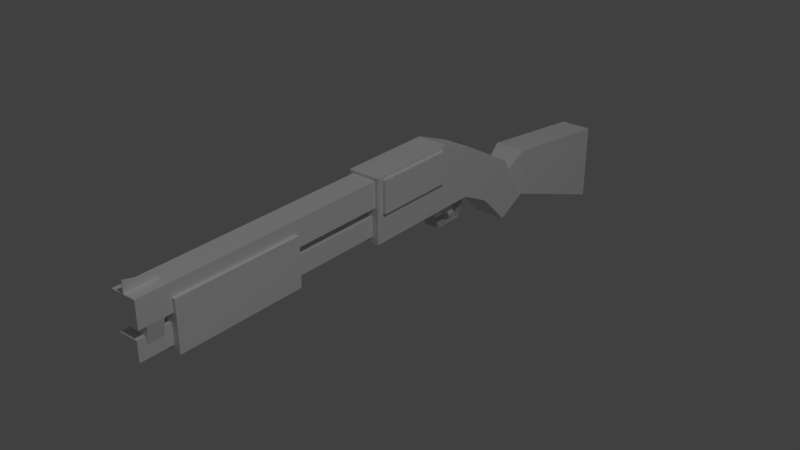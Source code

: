 # Source: unucivil_gun_unu_shotgun.blend  (saved by Blender 2.79.0; exported with 4.5.12 LTS)
import bpy
from mathutils import Matrix  # noqa: F401  (used for matrix-valued properties, if any)

bpy.ops.wm.read_factory_settings(use_empty=True)
scene = bpy.context.scene
scene.name = 'Scene'

# ---- collections
col_collection_1 = bpy.data.collections.new('Collection 1'); scene.collection.children.link(col_collection_1)

# ---- materials (node trees are filled in below, after node groups)
mat_modelmaterial = bpy.data.materials.new('ModelMaterial')
mat_modelmaterial.alpha_threshold = 0.0
mat_modelmaterial.use_transparent_shadow = False
mat_modelmaterial.roughness = 0.5
mat_modelmaterial_009 = bpy.data.materials.new('ModelMaterial.009')
mat_modelmaterial_009.alpha_threshold = 0.0
mat_modelmaterial_009.use_transparent_shadow = False
mat_modelmaterial_009.roughness = 0.5
mat_modelmaterial_006 = bpy.data.materials.new('ModelMaterial.006')
mat_modelmaterial_006.alpha_threshold = 0.0
mat_modelmaterial_006.use_transparent_shadow = False
mat_modelmaterial_006.roughness = 0.5
mat_modelmaterial_005 = bpy.data.materials.new('ModelMaterial.005')
mat_modelmaterial_005.alpha_threshold = 0.0
mat_modelmaterial_005.use_transparent_shadow = False
mat_modelmaterial_005.roughness = 0.5
mat_modelmaterial_002 = bpy.data.materials.new('ModelMaterial.002')
mat_modelmaterial_002.alpha_threshold = 0.0
mat_modelmaterial_002.use_transparent_shadow = False
mat_modelmaterial_002.roughness = 0.5

# ---- material node trees

# ---- world
world_world = bpy.data.worlds.new('World'); scene.world = world_world
world_world.color = (0.05088, 0.05088, 0.05088)
world_world.use_sun_shadow = False
world_world.sun_shadow_jitter_overblur = 0.0
world_world.cycles.sampling_method = 'MANUAL'

# ---- lights
light_point = bpy.data.lights.new('Point', 'POINT')
light_point.transmission_factor = 0.0
light_point.energy = 100.0
light_point.shadow_buffer_clip_start = 0.5
light_point.shadow_soft_size = 0.1
light_point.shadow_maximum_resolution = 0.006
light_point.use_absolute_resolution = True

# ---- meshes
me_bodymodel_002 = bpy.data.meshes.new('bodyModel.002')
me_bodymodel_002.from_pydata([(-0.01562, -0.125, 0.0625), (-0.01562, -0.1094, 0.0625), (0.01562, -0.1094, 0.0625), (0.01562, -0.125, 0.0625), (0.01562, -0.1406, 0.09375), (0.01562, -0.125, 0.09375), (-0.01562, -0.125, 0.09375), (-0.01562, -0.1406, 0.09375)], [], [(0, 1, 2, 3), (4, 5, 6, 7), (1, 0, 7, 6), (3, 2, 5, 4), (2, 1, 6, 5), (0, 3, 4, 7)])
me_bodymodel_002.polygons.foreach_set('material_index', [1, 1, 1, 1, 1, 1])
_uv = me_bodymodel_002.uv_layers.new(name='UVMap')
_uv.uv.foreach_set('vector', [0.6562, 0.5938, 0.6875, 0.5938, 0.6875, 0.625, 0.6562, 0.625, 0.6875, 0.5938, 0.7188, 0.5938, 0.7188, 0.625, 0.6875, 0.625, 0.6875, 0.5938, 0.6562, 0.5938, 0.6562, 0.5625, 0.6875, 0.5625, 0.75, 0.5938, 0.7188, 0.5938, 0.7188, 0.5625, 0.75, 0.5625, 0.7188, 0.5938, 0.6875, 0.5938, 0.6875, 0.5625, 0.7188, 0.5625, 0.6562, 0.5938, 0.625, 0.5938, 0.625, 0.5625, 0.6562, 0.5625])
me_bodymodel_002.materials.append(mat_modelmaterial)
me_bodymodel_002.materials.append(mat_modelmaterial_009)
me_bodymodel_002.materials.append(mat_modelmaterial_006)
me_bodymodel_002.materials.append(mat_modelmaterial_005)
me_bodymodel_002.materials.append(mat_modelmaterial_002)
me_bodymodel_002.use_remesh_preserve_volume = False
me_bodymodel_002.use_remesh_preserve_attributes = False
me_bodymodel_002.use_mirror_vertex_groups = False
me_bodymodel_002.update()
me_bodymodel_002.normals_split_custom_set([tuple(v) for v in zip(*[iter([0.0, 2.384e-06, -1.0, 0.0, 2.384e-06, -1.0, 0.0, 2.384e-06, -1.0, 0.0, 2.384e-06, -1.0, 0.0, 0.0, 1.0, 0.0, 0.0, 1.0, 0.0, 0.0, 1.0, 0.0, 0.0, 1.0, -1.0, 0.0, 0.0, -1.0, 0.0, 0.0, -1.0, 0.0, 0.0, -1.0, 0.0, 0.0, 1.0, 0.0, 0.0, 1.0, 0.0, 0.0, 1.0, 0.0, 0.0, 1.0, 0.0, 0.0, 0.0, 0.8944, 0.4473, 0.0, 0.8944, 0.4473, 0.0, 0.8944, 0.4473, 0.0, 0.8944, 0.4473, 0.0, -0.8944, -0.4472, 0.0, -0.8944, -0.4472, 0.0, -0.8944, -0.4472, 0.0, -0.8944, -0.4472])] * 3)])
me_bodymodel_000 = bpy.data.meshes.new('bodyModel.000')
me_bodymodel_000.from_pydata([(-0.03125, 0.2813, -0.03125), (-0.03125, 0.5313, -0.03125), (0.03125, 0.5313, -0.03125), (0.03125, 0.2813, -0.03125), (0.03125, 0.2813, 0.0625), (0.03125, 0.5313, 0.0625), (-0.03125, 0.5313, 0.0625), (-0.03125, 0.2813, 0.0625)], [], [(0, 1, 2, 3), (4, 5, 6, 7), (1, 0, 7, 6), (3, 2, 5, 4), (2, 1, 6, 5), (0, 3, 4, 7)])
me_bodymodel_000.polygons.foreach_set('material_index', [1, 1, 1, 1, 1, 1])
_uv = me_bodymodel_000.uv_layers.new(name='UVMap')
_uv.uv.foreach_set('vector', [0.3125, 0.5938, 0.4375, 0.5938, 0.4375, 0.625, 0.3125, 0.625, 0.4375, 0.5938, 0.5625, 0.5938, 0.5625, 0.625, 0.4375, 0.625, 0.4375, 0.5938, 0.3125, 0.5938, 0.3125, 0.5625, 0.4375, 0.5625, 0.5938, 0.5938, 0.4688, 0.5938, 0.4688, 0.5625, 0.5938, 0.5625, 0.4688, 0.5938, 0.4375, 0.5938, 0.4375, 0.5625, 0.4688, 0.5625, 0.3125, 0.5938, 0.2812, 0.5938, 0.2812, 0.5625, 0.3125, 0.5625])
me_bodymodel_000.materials.append(mat_modelmaterial)
me_bodymodel_000.materials.append(mat_modelmaterial_009)
me_bodymodel_000.materials.append(mat_modelmaterial_006)
me_bodymodel_000.materials.append(mat_modelmaterial_005)
me_bodymodel_000.materials.append(mat_modelmaterial_002)
me_bodymodel_000.use_remesh_preserve_volume = False
me_bodymodel_000.use_remesh_preserve_attributes = False
me_bodymodel_000.use_mirror_vertex_groups = False
me_bodymodel_000.update()
me_bodymodel_000.normals_split_custom_set([tuple(v) for v in zip(*[iter([0.0, 0.0, -1.0, 0.0, 0.0, -1.0, 0.0, 0.0, -1.0, 0.0, 0.0, -1.0, 0.0, 0.0, 1.0, 0.0, 0.0, 1.0, 0.0, 0.0, 1.0, 0.0, 0.0, 1.0, -1.0, 0.0, 0.0, -1.0, 0.0, 0.0, -1.0, 0.0, 0.0, -1.0, 0.0, 0.0, 1.0, 0.0, 0.0, 1.0, 0.0, 0.0, 1.0, 0.0, 0.0, 1.0, 0.0, 0.0, 0.0, 1.0, 0.0, 0.0, 1.0, 0.0, 0.0, 1.0, 0.0, 0.0, 1.0, 0.0, 0.0, -1.0, 0.0, 0.0, -1.0, 0.0, 0.0, -1.0, 0.0, 0.0, -1.0, 0.0])] * 3)])
me_bodymodel_001 = bpy.data.meshes.new('bodyModel.001')
me_bodymodel_001.from_pydata([(-0.025, 0.09375, -0.05625), (-0.025, 0.5938, -0.05625), (0.025, 0.5938, -0.05625), (0.025, 0.09375, -0.05625), (0.025, 0.09375, -0.00625), (0.025, 0.5938, -0.00625), (-0.025, 0.5938, -0.00625), (-0.025, 0.09375, -0.00625), (-0.01875, 0.09375, 0.0125), (-0.01875, 0.5938, 0.0125), (0.01875, 0.5938, 0.0125), (0.01875, 0.09375, 0.0125), (0.01875, 0.09375, 0.05), (0.01875, 0.5938, 0.05), (-0.01875, 0.5938, 0.05), (-0.01875, 0.09375, 0.05), (-0.03125, -0.09375, -0.0625), (-0.03125, 0.09375, -0.0625), (0.03125, 0.09375, -0.0625), (0.03125, -0.09375, -0.0625), (0.03125, -0.09375, 0.0625), (0.03125, 0.09375, 0.0625), (-0.03125, 0.09375, 0.0625), (-0.03125, -0.09375, 0.0625), (-0.03125, -0.1719, -0.03125), (-0.03125, -0.09375, -0.0625), (0.03125, -0.09375, -0.0625), (0.03125, -0.1719, -0.03125), (0.03125, -0.1563, 0.0625), (0.03125, -0.09375, 0.0625), (-0.03125, -0.09375, 0.0625), (-0.03125, -0.1563, 0.0625), (-0.025, 0.5469, -0.00625), (-0.025, 0.5781, -0.00625), (0.025, 0.5781, -0.00625), (0.025, 0.5469, -0.00625), (0.01562, 0.5469, 0.04375), (0.01562, 0.5781, 0.04375), (-0.01562, 0.5781, 0.04375), (-0.01562, 0.5469, 0.04375), (-0.001, 0.5937, -0.05625), (-0.03125, -0.2813, 0.03125), (-0.03125, -0.1719, -0.03125), (0.03125, -0.1719, -0.03125), (0.03125, -0.2813, 0.03125), (0.03125, -0.2188, 0.09375), (0.03125, -0.1563, 0.0625), (-0.03125, -0.1563, 0.0625), (-0.03125, -0.2188, 0.09375), (-0.03125, -0.2813, 0.03125), (-0.03125, -0.2188, 0.09375), (0.03125, -0.2188, 0.09375), (0.03125, -0.2813, 0.03125), (0.03125, -0.3438, 0.125), (0.03125, -0.2813, 0.1562), (-0.03125, -0.2813, 0.1562), (-0.03125, -0.3438, 0.125), (-0.03125, -0.5937, 0.0625), (-0.03125, -0.3437, 0.03125), (0.03125, -0.3437, 0.03125), (0.03125, -0.5937, 0.0625), (0.03125, -0.5938, 0.2188), (0.03125, -0.3438, 0.125), (-0.03125, -0.3438, 0.125), (-0.03125, -0.5938, 0.2188), (-0.03125, -0.3437, 0.03125), (-0.025, -0.2969, 0.0625), (0.025, -0.2969, 0.0625), (0.03125, -0.3437, 0.03125), (0.03125, -0.3438, 0.125), (0.025, -0.3125, 0.09375), (-0.025, -0.3125, 0.09375), (-0.03125, -0.3438, 0.125), (-0.01562, -0.07812, 0.0625), (-0.01562, -0.07812, 0.0625), (0.01562, -0.07812, 0.0625), (0.01562, -0.07812, 0.0625), (0.01562, -0.09375, 0.1094), (0.01562, -0.09375, 0.1094), (-0.01562, -0.09375, 0.1094), (-0.01562, -0.09375, 0.1094), (-0.01562, -0.1563, 0.1094), (-0.01562, -0.09375, 0.1094), (0.01562, -0.09375, 0.1094), (0.01562, -0.1563, 0.1094), (0.01562, -0.1563, 0.1094), (0.01562, -0.09375, 0.1094), (-0.01562, -0.09375, 0.1094), (-0.01562, -0.1563, 0.1094), (-0.01562, -0.1719, 0.0625), (-0.01562, -0.1719, 0.0625), (0.01562, -0.1719, 0.0625), (0.01562, -0.1719, 0.0625), (0.01562, -0.1563, 0.1094), (0.01562, -0.1563, 0.1094), (-0.01562, -0.1563, 0.1094), (-0.01562, -0.1563, 0.1094), (-0.03437, -0.08125, -0.05625), (-0.03437, 0.08125, -0.05625), (0.0375, 0.08125, -0.05625), (0.0375, -0.08125, -0.05625), (0.0375, -0.08125, 0.00625), (0.0375, 0.08125, 0.00625), (-0.03437, 0.08125, 0.00625), (-0.03437, -0.08125, 0.00625), (-0.001, 0.5937, -0.07812), (0.001, 0.5937, -0.07812), (0.001, 0.5937, -0.05625), (-0.001, 0.5313, -0.0625), (0.001, 0.5313, -0.0625), (0.001, 0.5313, -0.05625), (-0.001, 0.5313, -0.05625)], [], [(0, 1, 2, 3), (4, 5, 6, 7), (1, 0, 7, 6), (3, 2, 5, 4), (2, 1, 6, 5), (0, 3, 4, 7), (8, 9, 10, 11), (12, 13, 14, 15), (9, 8, 15, 14), (11, 10, 13, 12), (10, 9, 14, 13), (8, 11, 12, 15), (16, 17, 18, 19), (20, 21, 22, 23), (17, 16, 23, 22), (19, 18, 21, 20), (18, 17, 22, 21), (16, 19, 20, 23), (24, 25, 26, 27), (28, 29, 30, 31), (25, 24, 31, 30), (27, 26, 29, 28), (26, 25, 30, 29), (24, 27, 28, 31), (32, 33, 34, 35), (36, 37, 38, 39), (33, 32, 39, 38), (35, 34, 37, 36), (34, 33, 38, 37), (32, 35, 36, 39), (110, 107, 40, 111), (41, 42, 43, 44), (45, 46, 47, 48), (42, 41, 48, 47), (44, 43, 46, 45), (43, 42, 47, 46), (41, 44, 45, 48), (49, 50, 51, 52), (53, 54, 55, 56), (50, 49, 56, 55), (52, 51, 54, 53), (51, 50, 55, 54), (49, 52, 53, 56), (57, 58, 59, 60), (61, 62, 63, 64), (58, 57, 64, 63), (60, 59, 62, 61), (59, 58, 63, 62), (57, 60, 61, 64), (65, 66, 67, 68), (69, 70, 71, 72), (66, 65, 72, 71), (68, 67, 70, 69), (67, 66, 71, 70), (65, 68, 69, 72), (73, 74, 75, 76), (77, 78, 79, 80), (74, 73, 80, 79), (76, 75, 78, 77), (75, 74, 79, 78), (73, 76, 77, 80), (81, 82, 83, 84), (85, 86, 87, 88), (82, 81, 88, 87), (84, 83, 86, 85), (83, 82, 87, 86), (81, 84, 85, 88), (89, 90, 91, 92), (93, 94, 95, 96), (90, 89, 96, 95), (92, 91, 94, 93), (91, 90, 95, 94), (89, 92, 93, 96), (97, 98, 99, 100), (101, 102, 103, 104), (98, 97, 104, 103), (100, 99, 102, 101), (99, 98, 103, 102), (97, 100, 101, 104), (105, 108, 111, 40), (108, 109, 106, 105), (109, 106, 107, 110), (106, 105, 40, 107), (108, 109, 110, 111)])
me_bodymodel_001.polygons.foreach_set('material_index', [1, 1, 1, 1, 1, 1, 1, 1, 1, 1, 1, 1, 1, 1, 1, 1, 1, 1, 1, 1, 1, 1, 1, 1, 1, 1, 1, 1, 1, 1, 1, 1, 1, 1, 1, 1, 1, 1, 1, 1, 1, 1, 1, 1, 1, 1, 1, 1, 1, 1, 1, 1, 1, 1, 1, 1, 1, 1, 1, 1, 1, 1, 1, 1, 1, 1, 1, 1, 1, 1, 1, 1, 1, 1, 1, 1, 1, 1, 1, 1, 1, 1, 1, 1])
_k = set([(40, 105), (40, 107), (40, 111), (105, 106), (105, 108), (106, 107), (106, 109), (107, 110), (108, 109), (108, 111), (109, 110), (110, 111)])
me_bodymodel_001.attributes.new('sharp_edge', 'BOOLEAN', 'EDGE').data.foreach_set('value', [ (min(e.vertices), max(e.vertices)) in _k for e in me_bodymodel_001.edges])
_uv = me_bodymodel_001.uv_layers.new(name='UVMap')
_uv.uv.foreach_set('vector', [0.09375, 0.5, 0.3438, 0.5, 0.3438, 0.5312, 0.09375, 0.5312, 0.3438, 0.5, 0.5938, 0.5, 0.5938, 0.5312, 0.3438, 0.5312, 0.3438, 0.5, 0.09375, 0.5, 0.09375, 0.4688, 0.3438, 0.4688, 0.625, 0.5, 0.375, 0.5, 0.375, 0.4688, 0.625, 0.4688, 0.375, 0.5, 0.3438, 0.5, 0.3438, 0.4688, 0.375, 0.4688, 0.09375, 0.5, 0.0625, 0.5, 0.0625, 0.4688, 0.09375, 0.4688, 0.3438, 0.8438, 0.5938, 0.8438, 0.5938, 0.875, 0.3438, 0.875, 0.5938, 0.8438, 0.8438, 0.8438, 0.8438, 0.875, 0.5938, 0.875, 0.5938, 0.8438, 0.3438, 0.8438, 0.3438, 0.8125, 0.5938, 0.8125, 0.875, 0.8438, 0.625, 0.8438, 0.625, 0.8125, 0.875, 0.8125, 0.625, 0.8438, 0.5938, 0.8438, 0.5938, 0.8125, 0.625, 0.8125, 0.3438, 0.8438, 0.3125, 0.8438, 0.3125, 0.8125, 0.3438, 0.8125, 0.4375, 0.1875, 0.5312, 0.1875, 0.5312, 0.2188, 0.4375, 0.2188, 0.5312, 0.1875, 0.625, 0.1875, 0.625, 0.2188, 0.5312, 0.2188, 0.5312, 0.1875, 0.4375, 0.1875, 0.4375, 0.125, 0.5312, 0.125, 0.6562, 0.1875, 0.5625, 0.1875, 0.5625, 0.125, 0.6562, 0.125, 0.5625, 0.1875, 0.5312, 0.1875, 0.5312, 0.125, 0.5625, 0.125, 0.4375, 0.1875, 0.4062, 0.1875, 0.4062, 0.125, 0.4375, 0.125, 0.3125, 0.7188, 0.3438, 0.7188, 0.3438, 0.75, 0.3125, 0.75, 0.3438, 0.7188, 0.375, 0.7188, 0.375, 0.75, 0.3438, 0.75, 0.3438, 0.7188, 0.3125, 0.7188, 0.3125, 0.6562, 0.3438, 0.6562, 0.4062, 0.7188, 0.375, 0.7188, 0.375, 0.6562, 0.4062, 0.6562, 0.375, 0.7188, 0.3438, 0.7188, 0.3438, 0.6562, 0.375, 0.6562, 0.3125, 0.7188, 0.2812, 0.7188, 0.2812, 0.6562, 0.3125, 0.6562, 0.6875, 0.5, 0.7188, 0.5, 0.7188, 0.5312, 0.6875, 0.5312, 0.7188, 0.5, 0.75, 0.5, 0.75, 0.5312, 0.7188, 0.5312, 0.7188, 0.5, 0.6875, 0.5, 0.6875, 0.4688, 0.7188, 0.4688, 0.7812, 0.5, 0.75, 0.5, 0.75, 0.4688, 0.7812, 0.4688, 0.75, 0.5, 0.7188, 0.5, 0.7188, 0.4688, 0.75, 0.4688, 0.6875, 0.5, 0.6562, 0.5, 0.6562, 0.4688, 0.6875, 0.4688, 0.09375, 0.9062, 0.125, 0.9062, 0.125, 0.9062, 0.09375, 0.9062, 0.09375, 0.75, 0.1562, 0.75, 0.1562, 0.7812, 0.09375, 0.7812, 0.1562, 0.75, 0.2188, 0.75, 0.2188, 0.7812, 0.1562, 0.7812, 0.1562, 0.75, 0.09375, 0.75, 0.09375, 0.6875, 0.1562, 0.6875, 0.25, 0.75, 0.1875, 0.75, 0.1875, 0.6875, 0.25, 0.6875, 0.1875, 0.75, 0.1562, 0.75, 0.1562, 0.6875, 0.1875, 0.6875, 0.09375, 0.75, 0.0625, 0.75, 0.0625, 0.6875, 0.09375, 0.6875, 0.09375, 0.625, 0.1562, 0.625, 0.1562, 0.6562, 0.09375, 0.6562, 0.1562, 0.625, 0.2188, 0.625, 0.2188, 0.6562, 0.1562, 0.6562, 0.1562, 0.625, 0.09375, 0.625, 0.09375, 0.5625, 0.1562, 0.5625, 0.25, 0.625, 0.1875, 0.625, 0.1875, 0.5625, 0.25, 0.5625, 0.1875, 0.625, 0.1562, 0.625, 0.1562, 0.5625, 0.1875, 0.5625, 0.09375, 0.625, 0.0625, 0.625, 0.0625, 0.5625, 0.09375, 0.5625, 0.09375, 0.1875, 0.2188, 0.1875, 0.2188, 0.2188, 0.09375, 0.2188, 0.2188, 0.1875, 0.3438, 0.1875, 0.3438, 0.2188, 0.2188, 0.2188, 0.2188, 0.1875, 0.09375, 0.1875, 0.09375, 0.09375, 0.2188, 0.09375, 0.375, 0.1875, 0.25, 0.1875, 0.25, 0.09375, 0.375, 0.09375, 0.25, 0.1875, 0.2188, 0.1875, 0.2188, 0.09375, 0.25, 0.09375, 0.09375, 0.1875, 0.0625, 0.1875, 0.0625, 0.09375, 0.09375, 0.09375, 0.7812, 0.7188, 0.8125, 0.7188, 0.8125, 0.75, 0.7812, 0.75, 0.8125, 0.7188, 0.8438, 0.7188, 0.8438, 0.75, 0.8125, 0.75, 0.8125, 0.7188, 0.7812, 0.7188, 0.7812, 0.6875, 0.8125, 0.6875, 0.875, 0.7188, 0.8438, 0.7188, 0.8438, 0.6875, 0.875, 0.6875, 0.8438, 0.7188, 0.8125, 0.7188, 0.8125, 0.6875, 0.8438, 0.6875, 0.7812, 0.7188, 0.75, 0.7188, 0.75, 0.6875, 0.7812, 0.6875, 0.09375, 0.8438, 0.09375, 0.8438, 0.09375, 0.875, 0.09375, 0.875, 0.09375, 0.8438, 0.09375, 0.8438, 0.09375, 0.875, 0.09375, 0.875, 0.09375, 0.8438, 0.09375, 0.8438, 0.09375, 0.8125, 0.09375, 0.8125, 0.125, 0.8438, 0.125, 0.8438, 0.125, 0.8125, 0.125, 0.8125, 0.125, 0.8438, 0.09375, 0.8438, 0.09375, 0.8125, 0.125, 0.8125, 0.09375, 0.8438, 0.0625, 0.8438, 0.0625, 0.8125, 0.09375, 0.8125, 0.1562, 0.875, 0.1875, 0.875, 0.1875, 0.9062, 0.1562, 0.9062, 0.1875, 0.875, 0.2188, 0.875, 0.2188, 0.9062, 0.1875, 0.9062, 0.1875, 0.875, 0.1562, 0.875, 0.1562, 0.875, 0.1875, 0.875, 0.25, 0.875, 0.2188, 0.875, 0.2188, 0.875, 0.25, 0.875, 0.2188, 0.875, 0.1875, 0.875, 0.1875, 0.875, 0.2188, 0.875, 0.1562, 0.875, 0.125, 0.875, 0.125, 0.875, 0.1562, 0.875, 0.1875, 0.8438, 0.1875, 0.8438, 0.1875, 0.875, 0.1875, 0.875, 0.1875, 0.8438, 0.1875, 0.8438, 0.1875, 0.875, 0.1875, 0.875, 0.1875, 0.8438, 0.1875, 0.8438, 0.1875, 0.8125, 0.1875, 0.8125, 0.2188, 0.8438, 0.2188, 0.8438, 0.2188, 0.8125, 0.2188, 0.8125, 0.2188, 0.8438, 0.1875, 0.8438, 0.1875, 0.8125, 0.2188, 0.8125, 0.1875, 0.8438, 0.1562, 0.8438, 0.1562, 0.8125, 0.1875, 0.8125, 0.09375, 0.4062, 0.5, 0.4062, 0.5, 0.4375, 0.09375, 0.4375, 0.5, 0.4062, 0.9062, 0.4062, 0.9062, 0.4375, 0.5, 0.4375, 0.9375, 0.4062, 0.5312, 0.4062, 0.5312, 0.25, 0.9375, 0.25, 0.5, 0.4062, 0.09375, 0.4062, 0.09375, 0.25, 0.5, 0.25, 0.5312, 0.4062, 0.5, 0.4062, 0.5, 0.25, 0.5312, 0.25, 0.09375, 0.4062, 0.0625, 0.4062, 0.0625, 0.25, 0.09375, 0.25, 0.09375, 0.9062, 0.0625, 0.9062, 0.0625, 0.875, 0.09375, 0.875, 0.0625, 0.9062, 0.0625, 0.875, 0.09375, 0.875, 0.09375, 0.9062, 0.125, 0.9062, 0.09375, 0.9062, 0.09375, 0.875, 0.125, 0.875, 0.09375, 0.9062, 0.09375, 0.9062, 0.09375, 0.875, 0.09375, 0.875, 0.0625, 0.9062, 0.0625, 0.9062, 0.0625, 0.875, 0.0625, 0.875])
me_bodymodel_001.materials.append(mat_modelmaterial)
me_bodymodel_001.materials.append(mat_modelmaterial_009)
me_bodymodel_001.materials.append(mat_modelmaterial_006)
me_bodymodel_001.materials.append(mat_modelmaterial_005)
me_bodymodel_001.materials.append(mat_modelmaterial_002)
me_bodymodel_001.use_remesh_preserve_volume = False
me_bodymodel_001.use_remesh_preserve_attributes = False
me_bodymodel_001.use_mirror_vertex_groups = False
me_bodymodel_001.update()
me_bodymodel_001.normals_split_custom_set([tuple(v) for v in zip(*[iter([0.0, -3.874e-07, -1.0, 0.0, -3.874e-07, -1.0, 0.0, -3.874e-07, -1.0, 0.0, -3.874e-07, -1.0, 0.0, 3.874e-07, 1.0, 0.0, 3.874e-07, 1.0, 0.0, 3.874e-07, 1.0, 0.0, 3.874e-07, 1.0, -1.0, 1.863e-09, 0.0, -1.0, 1.863e-09, 0.0, -1.0, 1.863e-09, 0.0, -1.0, 1.863e-09, 0.0, 1.0, 1.863e-09, 0.0, 1.0, 1.863e-09, 0.0, 1.0, 1.863e-09, 0.0, 1.0, 1.863e-09, 0.0, 0.0, 1.0, 0.0, 0.0, 1.0, 0.0, 0.0, 1.0, 0.0, 0.0, 1.0, 0.0, 0.0, -1.0, 0.0, 0.0, -1.0, 0.0, 0.0, -1.0, 0.0, 0.0, -1.0, 0.0, 0.0, 0.0, -1.0, 0.0, 0.0, -1.0, 0.0, 0.0, -1.0, 0.0, 0.0, -1.0, 0.0, 0.0, 1.0, 0.0, 0.0, 1.0, 0.0, 0.0, 1.0, 0.0, 0.0, 1.0, -1.0, 0.0, 0.0, -1.0, 0.0, 0.0, -1.0, 0.0, 0.0, -1.0, 0.0, 0.0, 1.0, 0.0, 0.0, 1.0, 0.0, 0.0, 1.0, 0.0, 0.0, 1.0, 0.0, 0.0, 0.0, 1.0, 0.0, 0.0, 1.0, 0.0, 0.0, 1.0, 0.0, 0.0, 1.0, 0.0, 0.0, -1.0, 0.0, 0.0, -1.0, 0.0, 0.0, -1.0, 0.0, 0.0, -1.0, 0.0, 0.0, 0.0, -1.0, 0.0, 0.0, -1.0, 0.0, 0.0, -1.0, 0.0, 0.0, -1.0, 0.0, 0.0, 1.0, 0.0, 0.0, 1.0, 0.0, 0.0, 1.0, 0.0, 0.0, 1.0, -1.0, 0.0, 0.0, -1.0, 0.0, 0.0, -1.0, 0.0, 0.0, -1.0, 0.0, 0.0, 1.0, 0.0, 0.0, 1.0, 0.0, 0.0, 1.0, 0.0, 0.0, 1.0, 0.0, 0.0, 0.0, 1.0, 0.0, 0.0, 1.0, 0.0, 0.0, 1.0, 0.0, 0.0, 1.0, 0.0, 0.0, -1.0, -2.408e-05, 0.0, -1.0, -2.408e-05, 0.0, -1.0, -2.408e-05, 0.0, -1.0, -2.408e-05, 0.0, -0.3714, -0.9285, 0.0, -0.3714, -0.9285, 0.0, -0.3714, -0.9285, 0.0, -0.3714, -0.9285, 0.0, 0.0, 1.0, 0.0, 0.0, 1.0, 0.0, 0.0, 1.0, 0.0, 0.0, 1.0, -1.0, 0.0, 0.0, -1.0, 0.0, 0.0, -1.0, 0.0, 0.0, -1.0, 0.0, 0.0, 1.0, 0.0, 0.0, 1.0, 0.0, 0.0, 1.0, 0.0, 0.0, 1.0, 0.0, 0.0, 0.0, 1.0, 2.408e-05, 0.0, 1.0, 2.408e-05, 0.0, 1.0, 2.408e-05, 0.0, 1.0, 2.408e-05, 0.0, -0.9864, 0.1644, 0.0, -0.9864, 0.1644, 0.0, -0.9864, 0.1644, 0.0, -0.9864, 0.1644, 0.0, 0.0, -1.0, 0.0, 0.0, -1.0, 0.0, 0.0, -1.0, 0.0, 0.0, -1.0, 0.0, 0.0, 1.0, 0.0, 0.0, 1.0, 0.0, 0.0, 1.0, 0.0, 0.0, 1.0, -0.9829, 0.0, 0.1843, -0.9829, 0.0, 0.1843, -0.9829, 0.0, 0.1843, -0.9829, 0.0, 0.1843, 0.9829, 0.0, 0.1843, 0.9829, 0.0, 0.1843, 0.9829, 0.0, 0.1843, 0.9829, 0.0, 0.1843, 0.0, 1.0, 9.17e-07, 0.0, 1.0, 9.17e-07, 0.0, 1.0, 9.17e-07, 0.0, 1.0, 9.17e-07, 0.0, -1.0, 9.17e-07, 0.0, -1.0, 9.17e-07, 0.0, -1.0, 9.17e-07, 0.0, -1.0, 9.17e-07, 0.5774, -0.5773, 0.5774, 0.5773, 0.5774, 0.5774, -0.5774, 0.5773, 0.5774, -0.5773, -0.5774, 0.5774, 0.0, -0.4961, -0.8682, 0.0, -0.4961, -0.8682, 0.0, -0.4961, -0.8682, 0.0, -0.4961, -0.8682, 0.0, 0.4472, 0.8944, 0.0, 0.4472, 0.8944, 0.0, 0.4472, 0.8944, 0.0, 0.4472, 0.8944, -1.0, 0.0, 0.0, -1.0, 0.0, 0.0, -1.0, 0.0, 0.0, -1.0, 0.0, 0.0, 1.0, 0.0, 0.0, 1.0, 0.0, 0.0, 1.0, 0.0, 0.0, 1.0, 0.0, 0.0, 0.0, 0.9864, -0.1644, 0.0, 0.9864, -0.1644, 0.0, 0.9864, -0.1644, 0.0, 0.9864, -0.1644, 0.0, -0.7071, 0.7071, 0.0, -0.7071, 0.7071, 0.0, -0.7071, 0.7071, 0.0, -0.7071, 0.7071, 0.0, 0.7071, -0.7071, 0.0, 0.7071, -0.7071, 0.0, 0.7071, -0.7071, 0.0, 0.7071, -0.7071, 0.0, -0.4472, 0.8944, 0.0, -0.4472, 0.8944, 0.0, -0.4472, 0.8944, 0.0, -0.4472, 0.8944, -1.0, 0.0, 0.0, -1.0, 0.0, 0.0, -1.0, 0.0, 0.0, -1.0, 0.0, 0.0, 1.0, 0.0, 0.0, 1.0, 0.0, 0.0, 1.0, 0.0, 0.0, 1.0, 0.0, 0.0, 0.0, 0.7071, 0.7071, 0.0, 0.7071, 0.7071, 0.0, 0.7071, 0.7071, 0.0, 0.7071, 0.7071, 0.0, -0.8321, -0.5547, 0.0, -0.8321, -0.5547, 0.0, -0.8321, -0.5547, 0.0, -0.8321, -0.5547, 0.0, -0.124, -0.9923, 0.0, -0.124, -0.9923, 0.0, -0.124, -0.9923, 0.0, -0.124, -0.9923, 0.0, 0.3511, 0.9363, 0.0, 0.3511, 0.9363, 0.0, 0.3511, 0.9363, 0.0, 0.3511, 0.9363, -1.0, 0.0, 0.0, -1.0, 0.0, 0.0, -1.0, 0.0, 0.0, -1.0, 0.0, 0.0, 1.0, 0.0, 0.0, 1.0, 0.0, 0.0, 1.0, 0.0, 0.0, 1.0, 0.0, 0.0, 0.0, 1.0, 3.179e-05, 0.0, 1.0, 3.179e-05, 0.0, 1.0, 3.179e-05, 0.0, 1.0, 3.179e-05, 0.0, -1.0, -1.907e-05, 0.0, -1.0, -1.907e-05, 0.0, -1.0, -1.907e-05, 0.0, -1.0, -1.907e-05, 0.0, 0.5547, -0.832, 0.0, 0.5547, -0.832, 0.0, 0.5547, -0.832, 0.0, 0.5547, -0.832, 0.0, 0.7071, 0.7071, 0.0, 0.7071, 0.7071, 0.0, 0.7071, 0.7071, 0.0, 0.7071, 0.7071, -0.9872, 0.158, 0.01975, -0.9872, 0.158, 0.01975, -0.9872, 0.158, 0.01975, -0.9872, 0.158, 0.01975, 0.9872, 0.158, 0.01975, 0.9872, 0.158, 0.01975, 0.9872, 0.158, 0.01975, 0.9872, 0.158, 0.01975, 0.0, 0.8944, 0.4472, 0.0, 0.8944, 0.4472, 0.0, 0.8944, 0.4472, 0.0, 0.8944, 0.4472, 0.0, -1.0, -3.179e-05, 0.0, -1.0, -3.179e-05, 0.0, -1.0, -3.179e-05, 0.0, -1.0, -3.179e-05, 0.0, 0.0, 1.0, 0.0, 0.0, 1.0, 0.0, 0.0, 1.0, 0.0, 0.0, 1.0, 0.0, 0.0, 1.0, 0.0, 0.0, 1.0, 0.0, 0.0, 1.0, 0.0, 0.0, 1.0, 0.0, 0.0, 1.0, 0.0, 0.0, 1.0, 0.0, 0.0, 1.0, 0.0, 0.0, 1.0, 0.0, 0.0, 1.0, 0.0, 0.0, 1.0, 0.0, 0.0, 1.0, 0.0, 0.0, 1.0, 0.0, 0.9487, 0.3163, 0.0, 0.9487, 0.3163, 0.0, 0.9487, 0.3163, 0.0, 0.9487, 0.3163, 0.0, -0.9487, -0.3163, 0.0, -0.9487, -0.3163, 0.0, -0.9487, -0.3163, 0.0, -0.9487, -0.3163, 0.0, 0.0, -1.0, 0.0, 0.0, -1.0, 0.0, 0.0, -1.0, 0.0, 0.0, -1.0, 0.0, 0.0, 1.0, 0.0, 0.0, 1.0, 0.0, 0.0, 1.0, 0.0, 0.0, 1.0, 0.0, 0.0, 1.0, 0.0, 0.0, 1.0, 0.0, 0.0, 1.0, 0.0, 0.0, 1.0, 0.0, 0.0, 1.0, 0.0, 0.0, 1.0, 0.0, 0.0, 1.0, 0.0, 0.0, 1.0, 0.0, 0.0, 1.0, 0.0, 0.0, 1.0, 0.0, 0.0, 1.0, 0.0, 0.0, 1.0, 0.0, 0.0, 1.0, 0.0, 0.0, 1.0, 0.0, 0.0, 1.0, 0.0, 0.0, 1.0, 0.0, 0.0, 1.0, 0.0, 0.0, 1.0, 0.0, 0.0, 1.0, 0.0, 0.0, 1.0, 0.0, 0.0, 1.0, 0.0, 0.0, 1.0, 0.0, 0.0, 1.0, 0.0, 0.0, 1.0, 0.0, 0.0, 1.0, 0.0, 0.0, 1.0, 0.0, 0.0, 1.0, 0.0, 0.0, 1.0, 0.0, 0.0, 1.0, 0.0, 0.0, 1.0, 0.0, 0.0, 1.0, 0.0, 0.0, 1.0, 0.0, 0.9487, -0.3162, 0.0, 0.9487, -0.3162, 0.0, 0.9487, -0.3162, 0.0, 0.9487, -0.3162, 0.0, -0.9487, 0.3162, 0.0, -0.9487, 0.3162, 0.0, -0.9487, 0.3162, 0.0, -0.9487, 0.3162, 0.0, 0.0, -1.0, 0.0, 0.0, -1.0, 0.0, 0.0, -1.0, 0.0, 0.0, -1.0, 0.0, 0.0, 1.0, 0.0, 0.0, 1.0, 0.0, 0.0, 1.0, 0.0, 0.0, 1.0, -1.0, 0.0, 0.0, -1.0, 0.0, 0.0, -1.0, 0.0, 0.0, -1.0, 0.0, 0.0, 1.0, 0.0, 0.0, 1.0, 0.0, 0.0, 1.0, 0.0, 0.0, 1.0, 0.0, 0.0, 0.0, 1.0, 0.0, 0.0, 1.0, 0.0, 0.0, 1.0, 0.0, 0.0, 1.0, 0.0, 0.0, -1.0, -4.768e-05, 0.0, -1.0, -4.768e-05, 0.0, -1.0, -4.768e-05, 0.0, -1.0, -4.768e-05, -1.0, 0.0, 0.0, -1.0, 0.0, 0.0, -1.0, 0.0, 0.0, -1.0, 0.0, 0.0, 0.0, 0.2425, 0.9701, 0.0, 0.2425, 0.9701, 0.0, 0.2425, 0.9701, 0.0, 0.2425, 0.9701, 1.0, 0.0, 0.0, 1.0, 0.0, 0.0, 1.0, 0.0, 0.0, 1.0, 0.0, 0.0, 0.0, 1.0, 0.0, 0.0, 1.0, 0.0, 0.0, 1.0, 0.0, 0.0, 1.0, 0.0, 0.0, -1.0, 0.0, 0.0, -1.0, 0.0, 0.0, -1.0, 0.0, 0.0, -1.0, 0.0])] * 3)])

# ---- objects
ob_point = bpy.data.objects.new('Point', light_point)
ob_trigger = bpy.data.objects.new('trigger', me_bodymodel_002)
ob_pump = bpy.data.objects.new('pump', me_bodymodel_000)
ob_shotgun = bpy.data.objects.new('shotgun', me_bodymodel_001)

# ---- transforms, parenting, visibility, modifiers, constraints
ob_point.location = (2.316, -0.9329, 3.201)
ob_point.lineart.crease_threshold = 0.0
ob_trigger.location = (0.0, 0.0, 0.0)
ob_trigger.rotation_euler = (3.142, -0.0, 0.0)
ob_trigger.lineart.crease_threshold = 0.0
ob_pump.location = (0.0, 0.0, 0.0)
ob_pump.rotation_euler = (3.142, -0.0, 0.0)
ob_pump.lineart.crease_threshold = 0.0
ob_shotgun.location = (0.0, 0.0, 0.0)
ob_shotgun.rotation_euler = (3.142, -0.0, 0.0)
ob_shotgun.lineart.crease_threshold = 0.0

# ---- collection membership
col_collection_1.objects.link(ob_point)
col_collection_1.objects.link(ob_trigger)
col_collection_1.objects.link(ob_pump)
col_collection_1.objects.link(ob_shotgun)

# ---- scene / render settings (as saved in the file)
scene.frame_start = 1; scene.frame_end = 250; scene.frame_set(1)
scene.render.engine = 'BLENDER_EEVEE_NEXT'
scene.render.resolution_percentage = 50
scene.render.dither_intensity = 0.0
scene.render.film_transparent = True
scene.cycles.use_denoising = False
scene.cycles.samples = 128
scene.cycles.sampling_pattern = 'TABULATED_SOBOL'
scene.cycles.use_adaptive_sampling = False
scene.cycles.use_light_tree = False
scene.cycles.blur_glossy = 0.0
scene.cycles.sample_clamp_indirect = 0.0
scene.view_settings.view_transform = 'Standard'
bpy.context.view_layer.update()

# ---- added for rendering (the .blend has no active camera): camera
cam_auto = bpy.data.cameras.new('AutoCamera')
cam_auto.lens = 50.0
cam_auto.sensor_width = 36.0
cam_auto.clip_end = 1000.0
ob_auto_camera = bpy.data.objects.new('AutoCamera', cam_auto)
scene.collection.objects.link(ob_auto_camera)
ob_auto_camera.location = (1.13603, -1.36136, 0.837265)
ob_auto_camera.rotation_euler = (1.09748, -7.21219e-08, 0.694738)
scene.camera = ob_auto_camera
bpy.context.view_layer.update()
